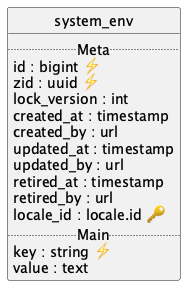

The diagram above was rendered by PlantUML. Its source (embedded in the PNG):
@startuml uml
skinparam monochrome true
skinparam linetype ortho
hide circle

entity system_env {
  .. Meta ..
  id : bigint ⚡
  zid : uuid ⚡
  lock_version : int
  created_at : timestamp
  created_by : url
  updated_at : timestamp
  updated_by : url
  retired_at : timestamp
  retired_by : url
  locale_id : locale.id 🔑
  .. Main ..
  key : string ⚡
  value : text
}

@enduml